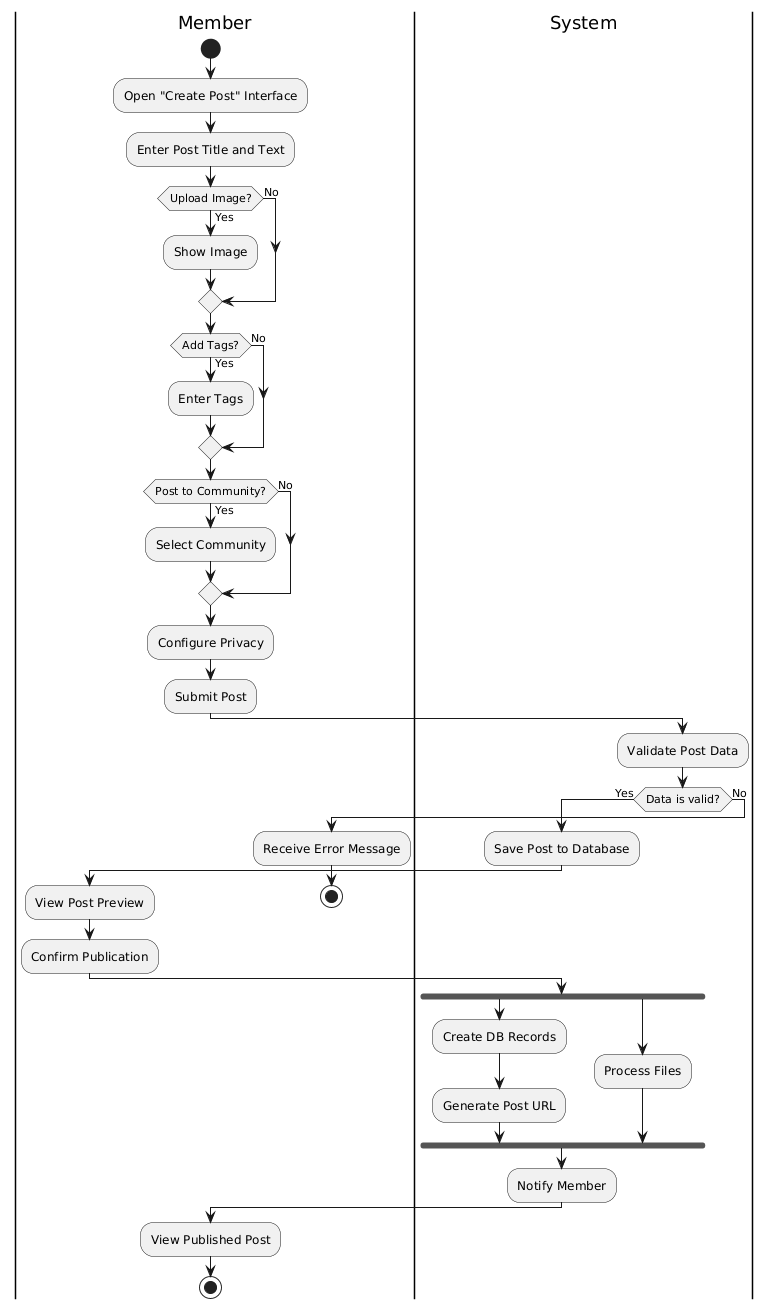

The diagram above was rendered by PlantUML. Its source (embedded in the PNG):
@startuml
|Member|
start
:Open "Create Post" Interface;
:Enter Post Title and Text;

' ---------- Upload Image ----------
if (Upload Image?) then (Yes)
  :Show Image;
else (No)
endif

' ---------- Tags ----------
if (Add Tags?) then (Yes)
  :Enter Tags;
else (No)
endif

' ---------- Community ----------
if (Post to Community?) then (Yes)
  :Select Community;
else (No)
endif

:Configure Privacy;
:Submit Post;

|System|
:Validate Post Data;

if (Data is valid?) then (Yes)
    :Save Post to Database;
    |Member|
    :View Post Preview;
    :Confirm Publication;

    |System|
  fork
    :Create DB Records;
    :Generate Post URL;
  fork again
    :Process Files;
  end fork


  :Notify Member;

else (No)
  |Member|
  :Receive Error Message;
  stop
endif

|Member|
:View Published Post;

stop
@enduml